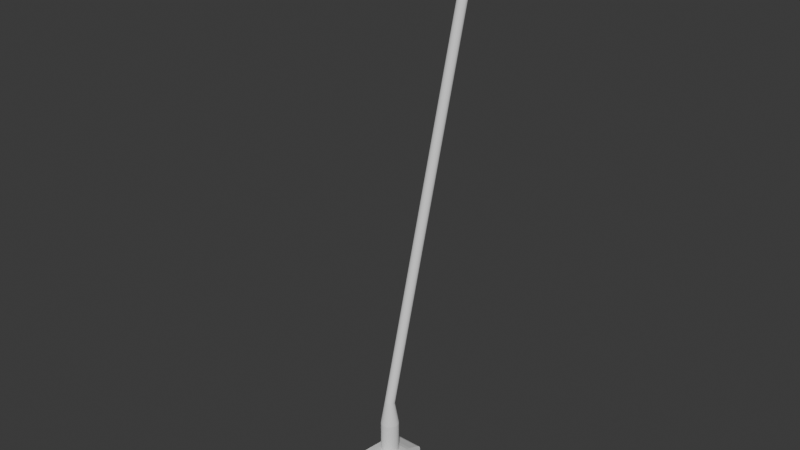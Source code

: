 # Source: Putter.blend  (saved by Blender 4.3.34; exported with 4.5.12 LTS)
import bpy
from mathutils import Matrix  # noqa: F401  (used for matrix-valued properties, if any)

bpy.ops.wm.read_factory_settings(use_empty=True)
scene = bpy.context.scene
scene.name = 'Scene'

# ---- collections
col_collection = bpy.data.collections.new('Collection'); scene.collection.children.link(col_collection)

# ---- world
world_world = bpy.data.worlds.new('World'); scene.world = world_world
world_world.use_nodes = True; world_world.node_tree.nodes.clear()
_N = world_world.node_tree.nodes; _L = world_world.node_tree.links
n0 = _N.new('ShaderNodeOutputWorld'); n0.name = 'World Output'; n0.location = (300, 300)
n1 = _N.new('ShaderNodeBackground'); n1.name = 'Background'; n1.location = (10, 300)
n1.inputs[0].default_value = (0.05088, 0.05088, 0.05088, 1.0)
_L.new(n1.outputs[0], n0.inputs[0])
n0.is_active_output = True
world_world.color = (0.05088, 0.05088, 0.05088)
world_world.sun_shadow_jitter_overblur = 0.0

# ---- meshes
me_cube_001 = bpy.data.meshes.new('Cube.001')
me_cube_001.from_pydata([(-1.0, 2.495, -0.5135), (-1.0, 2.992, 0.6705), (-1.0, 2.681, -0.2721), (-1.0, 2.841, 0.03763), (-1.0, 2.95, 0.3686), (-1.0, 1.327, -1.0), (-1.0, 2.501, -0.5067), (-1.0, 1.628, -0.9624), (-1.0, 1.957, -0.8555), (-1.0, 2.264, -0.6955), (-2.0, 2.992, 0.6705), (-2.0, 2.495, -0.5135), (-2.0, 2.95, 0.3686), (-2.0, 2.841, 0.03763), (-2.0, 2.681, -0.2721), (-2.0, 2.501, -0.5067), (-2.0, 1.327, -1.0), (-2.0, 2.264, -0.6955), (-2.0, 1.957, -0.8555), (-2.0, 1.628, -0.9624), (-1.0, 2.994, 0.7524), (-1.0, 2.821, 1.067), (-1.0, 2.972, 0.8705), (-1.0, 2.909, 0.9858), (-2.0, 2.821, 1.067), (-2.0, 2.994, 0.7524), (-2.0, 2.909, 0.9858), (-2.0, 2.972, 0.8705), (-1.0, 2.388, 1.331), (-1.0, 2.204, 1.421), (-2.0, 2.388, 1.331), (-2.0, 2.204, 1.421), (-1.0, -0.6125, 2.02), (-1.0, -1.21, 1.692), (-1.0, -0.7425, 2.004), (-1.0, -0.8804, 1.957), (-1.0, -1.013, 1.884), (-1.0, -1.126, 1.793), (-2.0, -1.21, 1.692), (-2.0, -0.6125, 2.02), (-2.0, -1.126, 1.793), (-2.0, -1.013, 1.884), (-2.0, -0.8804, 1.957), (-2.0, -0.7425, 2.004), (-1.0, -1.827, 0.2668), (-1.0, -1.774, -0.2256), (-1.0, -1.864, 0.19), (-1.0, -1.883, 0.103), (-1.0, -1.883, 0.01185), (-1.0, -1.864, -0.07725), (-1.0, -1.827, -0.1582), (-2.0, -1.774, -0.2256), (-2.0, -1.827, 0.2668), (-2.0, -1.827, -0.1582), (-2.0, -1.864, -0.07725), (-2.0, -1.883, 0.01185), (-2.0, -1.883, 0.103), (-2.0, -1.864, 0.19), (-1.0, -1.22, -0.7801), (-1.0, -0.689, -1.0), (-1.0, -1.137, -0.8481), (-1.0, -1.031, -0.9094), (-1.0, -0.9138, -0.958), (-1.0, -0.7959, -0.9892), (-2.0, -0.689, -1.0), (-2.0, -1.22, -0.7801), (-2.0, -0.7959, -0.9892), (-2.0, -0.9138, -0.958), (-2.0, -1.031, -0.9094), (-2.0, -1.137, -0.8481)], [], [(0, 6, 15, 11), (28, 21, 24, 30), (44, 33, 38, 52), (20, 1, 10, 25), (0, 11, 14, 2), (2, 14, 13, 3), (3, 13, 12, 4), (4, 12, 10, 1), (5, 16, 19, 7), (7, 19, 18, 8), (8, 18, 17, 9), (9, 17, 15, 6), (24, 21, 23, 26), (26, 23, 22, 27), (27, 22, 20, 25), (28, 30, 31, 29), (14, 15, 17, 18, 19, 16, 64, 66, 67, 68, 69, 65, 51, 53, 54, 55, 56, 57, 52, 38, 40, 41, 42, 43, 39, 31, 30, 24, 26, 27, 25, 10, 12, 13), (2, 3, 4, 1, 20, 22, 23, 21, 28, 29, 32, 34, 35, 36, 37, 33, 44, 46, 47, 48, 49, 50, 45, 58, 60, 61, 62, 63, 59, 5, 7, 8, 9, 6, 0), (38, 33, 37, 40), (40, 37, 36, 41), (41, 36, 35, 42), (42, 35, 34, 43), (43, 34, 32, 39), (5, 59, 64, 16), (51, 45, 50, 53), (53, 50, 49, 54), (54, 49, 48, 55), (55, 48, 47, 56), (56, 47, 46, 57), (57, 46, 44, 52), (31, 39, 32, 29), (64, 59, 63, 66), (66, 63, 62, 67), (67, 62, 61, 68), (68, 61, 60, 69), (69, 60, 58, 65), (58, 45, 51, 65)])
_uv = me_cube_001.uv_layers.new(name='UVMap')
_uv.uv.foreach_set('vector', [0.0, 0.0, 0.0, 0.0, 0.0, 0.0, 0.0, 0.0, 0.0, 0.0, 0.0, 0.0, 0.0, 0.0, 0.0, 0.0, 0.0, 0.0, 0.0, 0.0, 0.0, 0.0, 0.0, 0.0, 0.0, 0.0, 0.0, 0.0, 0.0, 0.0, 0.0, 0.0, 0.0, 0.0, 0.0, 0.0, 0.0, 0.0, 0.0, 0.0, 0.0, 0.0, 0.0, 0.0, 0.0, 0.0, 0.0, 0.0, 0.0, 0.0, 0.0, 0.0, 0.0, 0.0, 0.0, 0.0, 0.0, 0.0, 0.0, 0.0, 0.0, 0.0, 0.0, 0.0, 0.0, 0.0, 0.0, 0.0, 0.0, 0.0, 0.0, 0.0, 0.0, 0.0, 0.0, 0.0, 0.0, 0.0, 0.0, 0.0, 0.0, 0.0, 0.0, 0.0, 0.0, 0.0, 0.0, 0.0, 0.0, 0.0, 0.0, 0.0, 0.0, 0.0, 0.0, 0.0, 0.0, 0.0, 0.0, 0.0, 0.0, 0.0, 0.0, 0.0, 0.0, 0.0, 0.0, 0.0, 0.0, 0.0, 0.0, 0.0, 0.0, 0.0, 0.0, 0.0, 0.0, 0.0, 0.0, 0.0, 0.0, 0.0, 0.0, 0.0, 0.0, 0.0, 0.0, 0.0, 0.0, 0.0, 0.0, 0.0, 0.0, 0.0, 0.0, 0.0, 0.0, 0.0, 0.0, 0.0, 0.0, 0.0, 0.0, 0.0, 0.0, 0.0, 0.0, 0.0, 0.0, 0.0, 0.0, 0.0, 0.0, 0.0, 0.0, 0.0, 0.0, 0.0, 0.0, 0.0, 0.0, 0.0, 0.0, 0.0, 0.0, 0.0, 0.0, 0.0, 0.0, 0.0, 0.0, 0.0, 0.0, 0.0, 0.0, 0.0, 0.0, 0.0, 0.0, 0.0, 0.0, 0.0, 0.0, 0.0, 0.0, 0.0, 0.0, 0.0, 0.0, 0.0, 0.0, 0.0, 0.0, 0.0, 0.0, 0.0, 0.0, 0.0, 0.0, 0.0, 0.0, 0.0, 0.0, 0.0, 0.0, 0.0, 0.0, 0.0, 0.0, 0.0, 0.0, 0.0, 0.0, 0.0, 0.0, 0.0, 0.0, 0.0, 0.0, 0.0, 0.0, 0.0, 0.0, 0.0, 0.0, 0.0, 0.0, 0.0, 0.0, 0.0, 0.0, 0.0, 0.0, 0.0, 0.0, 0.0, 0.0, 0.0, 0.0, 0.0, 0.0, 0.0, 0.0, 0.0, 0.0, 0.0, 0.0, 0.0, 0.0, 0.0, 0.0, 0.0, 0.0, 0.0, 0.0, 0.0, 0.0, 0.0, 0.0, 0.0, 0.0, 0.0, 0.0, 0.0, 0.0, 0.0, 0.0, 0.0, 0.0, 0.0, 0.0, 0.0, 0.0, 0.0, 0.0, 0.0, 0.0, 0.0, 0.0, 0.0, 0.0, 0.0, 0.0, 0.0, 0.0, 0.0, 0.0, 0.0, 0.0, 0.0, 0.0, 0.0, 0.0, 0.0, 0.0, 0.0, 0.0, 0.0, 0.0, 0.0, 0.0, 0.0, 0.0, 0.0, 0.0, 0.0, 0.0, 0.0, 0.0, 0.0, 0.0, 0.0, 0.0, 0.0, 0.0, 0.0, 0.0, 0.0, 0.0, 0.0, 0.0, 0.0, 0.0, 0.0, 0.0, 0.0, 0.0, 0.0, 0.0, 0.0, 0.0, 0.0, 0.0, 0.0, 0.0, 0.0, 0.0, 0.0, 0.0, 0.0, 0.0, 0.0, 0.0, 0.0, 0.0, 0.0, 0.0, 0.0, 0.0, 0.0, 0.0, 0.0, 0.0, 0.0, 0.0, 0.0, 0.0, 0.0, 0.0, 0.0, 0.0, 0.0, 0.0, 0.0, 0.0, 0.0, 0.0, 0.0, 0.0, 0.0, 0.0, 0.0, 0.0, 0.0, 0.0, 0.0, 0.0, 0.0, 0.0, 0.0, 0.0, 0.0, 0.0, 0.0, 0.0, 0.0, 0.0, 0.0, 0.0, 0.0, 0.0, 0.0, 0.0, 0.0, 0.0, 0.0, 0.0, 0.0, 0.0, 0.0, 0.0, 0.0, 0.0, 0.0, 0.0, 0.0, 0.0, 0.0, 0.0, 0.0, 0.0, 0.0, 0.0, 0.0, 0.0, 0.0, 0.0, 0.0])
me_cube_001.update()
me_cylinder = bpy.data.meshes.new('Cylinder')
me_cylinder.from_pydata([(0.0, 1.0, -1.0), (0.0, 1.0, 1.0), (0.1951, 0.9808, -1.0), (0.1951, 0.9808, 1.0), (0.3827, 0.9239, -1.0), (0.3827, 0.9239, 1.0), (0.5556, 0.8315, -1.0), (0.5556, 0.8315, 1.0), (0.7071, 0.7071, -1.0), (0.7071, 0.7071, 1.0), (0.8315, 0.5556, -1.0), (0.8315, 0.5556, 1.0), (0.9239, 0.3827, -1.0), (0.9239, 0.3827, 1.0), (0.9808, 0.1951, -1.0), (0.9808, 0.1951, 1.0), (1.0, 0.0, -1.0), (1.0, 0.0, 1.0), (0.9808, -0.1951, -1.0), (0.9808, -0.1951, 1.0), (0.9239, -0.3827, -1.0), (0.9239, -0.3827, 1.0), (0.8315, -0.5556, -1.0), (0.8315, -0.5556, 1.0), (0.7071, -0.7071, -1.0), (0.7071, -0.7071, 1.0), (0.5556, -0.8315, -1.0), (0.5556, -0.8315, 1.0), (0.3827, -0.9239, -1.0), (0.3827, -0.9239, 1.0), (0.1951, -0.9808, -1.0), (0.1951, -0.9808, 1.0), (0.0, -1.0, -1.0), (0.0, -1.0, 1.0), (-0.1951, -0.9808, -1.0), (-0.1951, -0.9808, 1.0), (-0.3827, -0.9239, -1.0), (-0.3827, -0.9239, 1.0), (-0.5556, -0.8315, -1.0), (-0.5556, -0.8315, 1.0), (-0.7071, -0.7071, -1.0), (-0.7071, -0.7071, 1.0), (-0.8315, -0.5556, -1.0), (-0.8315, -0.5556, 1.0), (-0.9239, -0.3827, -1.0), (-0.9239, -0.3827, 1.0), (-0.9808, -0.1951, -1.0), (-0.9808, -0.1951, 1.0), (-1.0, 0.0, -1.0), (-1.0, 0.0, 1.0), (-0.9808, 0.1951, -1.0), (-0.9808, 0.1951, 1.0), (-0.9239, 0.3827, -1.0), (-0.9239, 0.3827, 1.0), (-0.8315, 0.5556, -1.0), (-0.8315, 0.5556, 1.0), (-0.7071, 0.7071, -1.0), (-0.7071, 0.7071, 1.0), (-0.5556, 0.8315, -1.0), (-0.5556, 0.8315, 1.0), (-0.3827, 0.9239, -1.0), (-0.3827, 0.9239, 1.0), (-0.1951, 0.9808, -1.0), (-0.1951, 0.9808, 1.0), (0.1101, 0.5348, 2.272), (0.1951, 0.9808, 0.9997), (-2.064e-11, 1.0, 0.9997), (-1.922e-07, 0.5452, 2.27), (0.216, 0.5037, 2.276), (0.3827, 0.9239, 0.9997), (0.3136, 0.4533, 2.283), (0.5556, 0.8315, 0.9997), (0.3991, 0.3855, 2.292), (0.7071, 0.7071, 0.9997), (0.4693, 0.3029, 2.303), (0.8315, 0.5556, 0.9997), (0.5215, 0.2087, 2.315), (0.9239, 0.3827, 0.9997), (0.5536, 0.1064, 2.329), (0.9808, 0.1951, 0.9997), (0.5645, 6.171e-08, 2.343), (1.0, 0.0, 0.9997), (0.5536, -0.1064, 2.358), (0.9808, -0.1951, 0.9997), (0.5215, -0.2087, 2.371), (0.9239, -0.3827, 0.9997), (0.4693, -0.3029, 2.384), (0.8315, -0.5556, 0.9997), (0.3991, -0.3855, 2.395), (0.7071, -0.7071, 0.9997), (0.3136, -0.4533, 2.404), (0.5556, -0.8315, 0.9997), (0.216, -0.5037, 2.411), (0.3827, -0.9239, 0.9997), (0.1101, -0.5348, 2.415), (0.1951, -0.9808, 0.9997), (-1.441e-07, -0.5452, 2.416), (-2.064e-11, -1.0, 0.9997), (-0.1101, -0.5348, 2.415), (-0.1951, -0.9808, 0.9997), (-0.216, -0.5037, 2.411), (-0.3827, -0.9239, 0.9997), (-0.3136, -0.4533, 2.404), (-0.5556, -0.8315, 0.9997), (-0.3991, -0.3855, 2.395), (-0.7071, -0.7071, 0.9997), (-0.4693, -0.3029, 2.384), (-0.8315, -0.5556, 0.9997), (-0.5215, -0.2087, 2.371), (-0.9239, -0.3827, 0.9997), (-0.5536, -0.1064, 2.358), (-0.9808, -0.1951, 0.9997), (-0.5645, 6.171e-08, 2.343), (-1.0, 0.0, 0.9997), (-0.5536, 0.1064, 2.329), (-0.9808, 0.1951, 0.9997), (-0.5215, 0.2087, 2.315), (-0.9239, 0.3827, 0.9997), (-0.4693, 0.3029, 2.303), (-0.8315, 0.5556, 0.9997), (-0.3991, 0.3855, 2.292), (-0.7071, 0.7071, 0.9997), (-0.3136, 0.4533, 2.283), (-0.5556, 0.8315, 0.9997), (-0.216, 0.5037, 2.276), (-0.3827, 0.9239, 0.9997), (-0.1101, 0.5348, 2.272), (-0.1951, 0.9808, 0.9997), (-6.831e-06, 12.01, 23.67), (0.1101, 12.0, 23.67), (0.216, 11.97, 23.68), (0.3136, 11.92, 23.68), (0.3991, 11.85, 23.69), (0.4693, 11.77, 23.7), (0.5215, 11.68, 23.72), (0.5536, 11.57, 23.73), (0.5645, 11.47, 23.74), (0.5536, 11.36, 23.76), (0.5215, 11.26, 23.77), (0.4693, 11.17, 23.78), (0.3991, 11.08, 23.8), (0.3136, 11.01, 23.8), (0.216, 10.96, 23.81), (0.1101, 10.93, 23.81), (-6.783e-06, 10.92, 23.82), (-0.1101, 10.93, 23.81), (-0.216, 10.96, 23.81), (-0.3136, 11.01, 23.8), (-0.3991, 11.08, 23.8), (-0.4693, 11.17, 23.78), (-0.5215, 11.26, 23.77), (-0.5536, 11.36, 23.76), (-0.5645, 11.47, 23.74), (-0.5536, 11.57, 23.73), (-0.5215, 11.68, 23.72), (-0.4693, 11.77, 23.7), (-0.3991, 11.85, 23.69), (-0.3136, 11.92, 23.68), (-0.216, 11.97, 23.68), (-0.1101, 12.0, 23.67), (-6.831e-06, 12.01, 23.67), (0.1101, 12.0, 23.67), (0.216, 11.97, 23.68), (0.3136, 11.92, 23.68), (0.3991, 11.85, 23.69), (0.4693, 11.77, 23.7), (0.5215, 11.68, 23.72), (0.5536, 11.57, 23.73), (0.5645, 11.47, 23.74), (0.5536, 11.36, 23.76), (0.5215, 11.26, 23.77), (0.4693, 11.17, 23.78), (0.3991, 11.08, 23.8), (0.3136, 11.01, 23.8), (0.216, 10.96, 23.81), (0.1101, 10.93, 23.81), (-6.783e-06, 10.92, 23.82), (-0.1101, 10.93, 23.81), (-0.216, 10.96, 23.81), (-0.3136, 11.01, 23.8), (-0.3991, 11.08, 23.8), (-0.4693, 11.17, 23.78), (-0.5215, 11.26, 23.77), (-0.5536, 11.36, 23.76), (-0.5645, 11.47, 23.74), (-0.5536, 11.57, 23.73), (-0.5215, 11.68, 23.72), (-0.4693, 11.77, 23.7), (-0.3991, 11.85, 23.69), (-0.3136, 11.92, 23.68), (-0.216, 11.97, 23.68), (-0.1101, 12.0, 23.67), (-6.786e-06, 12.3, 23.63), (0.1689, 12.29, 23.63), (0.3312, 12.24, 23.64), (0.4809, 12.16, 23.65), (0.612, 12.06, 23.66), (0.7197, 11.93, 23.68), (0.7996, 11.79, 23.7), (0.8489, 11.63, 23.72), (0.8655, 11.47, 23.74), (0.8489, 11.31, 23.77), (0.7996, 11.15, 23.79), (0.7197, 11.0, 23.81), (0.612, 10.88, 23.82), (0.4809, 10.77, 23.84), (0.3312, 10.7, 23.85), (0.1689, 10.65, 23.85), (-6.713e-06, 10.63, 23.86), (-0.1689, 10.65, 23.85), (-0.3312, 10.7, 23.85), (-0.4809, 10.77, 23.84), (-0.612, 10.88, 23.82), (-0.7197, 11.0, 23.81), (-0.7997, 11.15, 23.79), (-0.8489, 11.31, 23.77), (-0.8655, 11.47, 23.74), (-0.8489, 11.63, 23.72), (-0.7997, 11.79, 23.7), (-0.7197, 11.93, 23.68), (-0.612, 12.06, 23.66), (-0.4809, 12.16, 23.65), (-0.3312, 12.24, 23.64), (-0.1689, 12.29, 23.63), (-6.786e-06, 12.3, 23.63), (0.1689, 12.29, 23.63), (0.3312, 12.24, 23.64), (0.4809, 12.16, 23.65), (0.612, 12.06, 23.66), (0.7197, 11.93, 23.68), (0.7996, 11.79, 23.7), (0.8489, 11.63, 23.72), (0.8655, 11.47, 23.74), (0.8489, 11.31, 23.77), (0.7996, 11.15, 23.79), (0.7197, 11.0, 23.81), (0.612, 10.88, 23.82), (0.4809, 10.77, 23.84), (0.3312, 10.7, 23.85), (0.1689, 10.65, 23.85), (-6.713e-06, 10.63, 23.86), (-0.1689, 10.65, 23.85), (-0.3312, 10.7, 23.85), (-0.4809, 10.77, 23.84), (-0.612, 10.88, 23.82), (-0.7197, 11.0, 23.81), (-0.7997, 11.15, 23.79), (-0.8489, 11.31, 23.77), (-0.8655, 11.47, 23.74), (-0.8489, 11.63, 23.72), (-0.7997, 11.79, 23.7), (-0.7197, 11.93, 23.68), (-0.612, 12.06, 23.66), (-0.4809, 12.16, 23.65), (-0.3312, 12.24, 23.64), (-0.1689, 12.29, 23.63), (-8.2e-06, 14.61, 28.54), (0.204, 14.6, 28.54), (0.4003, 14.54, 28.55), (0.5812, 14.45, 28.57), (0.74, 14.33, 28.59), (0.8704, 14.18, 28.62), (0.9675, 14.01, 28.66), (1.027, 13.82, 28.69), (1.048, 13.63, 28.73), (1.028, 13.44, 28.77), (0.9691, 13.25, 28.81), (0.8725, 13.08, 28.84), (0.7422, 12.93, 28.87), (0.5833, 12.81, 28.9), (0.4019, 12.72, 28.92), (0.2049, 12.66, 28.93), (-8.146e-06, 12.64, 28.93), (-0.2049, 12.66, 28.93), (-0.4019, 12.72, 28.92), (-0.5834, 12.81, 28.9), (-0.7423, 12.93, 28.87), (-0.8725, 13.08, 28.84), (-0.9691, 13.25, 28.81), (-1.028, 13.44, 28.77), (-1.048, 13.63, 28.73), (-1.027, 13.82, 28.69), (-0.9675, 14.01, 28.66), (-0.8704, 14.18, 28.62), (-0.74, 14.33, 28.59), (-0.5812, 14.45, 28.57), (-0.4003, 14.54, 28.55), (-0.204, 14.6, 28.54)], [], [(0, 1, 3, 2), (2, 3, 5, 4), (4, 5, 7, 6), (6, 7, 9, 8), (8, 9, 11, 10), (10, 11, 13, 12), (12, 13, 15, 14), (14, 15, 17, 16), (16, 17, 19, 18), (18, 19, 21, 20), (20, 21, 23, 22), (22, 23, 25, 24), (24, 25, 27, 26), (26, 27, 29, 28), (28, 29, 31, 30), (30, 31, 33, 32), (32, 33, 35, 34), (34, 35, 37, 36), (36, 37, 39, 38), (38, 39, 41, 40), (40, 41, 43, 42), (42, 43, 45, 44), (44, 45, 47, 46), (46, 47, 49, 48), (48, 49, 51, 50), (50, 51, 53, 52), (52, 53, 55, 54), (54, 55, 57, 56), (56, 57, 59, 58), (58, 59, 61, 60), (61, 59, 123, 125), (60, 61, 63, 62), (62, 63, 1, 0), (0, 2, 4, 6, 8, 10, 12, 14, 16, 18, 20, 22, 24, 26, 28, 30, 32, 34, 36, 38, 40, 42, 44, 46, 48, 50, 52, 54, 56, 58, 60, 62), (5, 3, 65, 69), (17, 15, 79, 81), (35, 33, 97, 99), (53, 51, 115, 117), (9, 7, 71, 73), (27, 25, 89, 91), (45, 43, 107, 109), (63, 61, 125, 127), (19, 17, 81, 83), (37, 35, 99, 101), (55, 53, 117, 119), (11, 9, 73, 75), (29, 27, 91, 93), (47, 45, 109, 111), (21, 19, 83, 85), (39, 37, 101, 103), (57, 55, 119, 121), (13, 11, 75, 77), (31, 29, 93, 95), (49, 47, 111, 113), (70, 68, 130, 131), (7, 5, 69, 71), (23, 21, 85, 87), (41, 39, 103, 105), (59, 57, 121, 123), (15, 13, 77, 79), (33, 31, 95, 97), (51, 49, 113, 115), (1, 63, 127, 66), (25, 23, 87, 89), (43, 41, 105, 107), (65, 66, 67, 64), (69, 65, 64, 68), (71, 69, 68, 70), (73, 71, 70, 72), (75, 73, 72, 74), (77, 75, 74, 76), (79, 77, 76, 78), (81, 79, 78, 80), (83, 81, 80, 82), (85, 83, 82, 84), (87, 85, 84, 86), (89, 87, 86, 88), (91, 89, 88, 90), (93, 91, 90, 92), (95, 93, 92, 94), (97, 95, 94, 96), (99, 97, 96, 98), (101, 99, 98, 100), (103, 101, 100, 102), (105, 103, 102, 104), (107, 105, 104, 106), (109, 107, 106, 108), (111, 109, 108, 110), (113, 111, 110, 112), (115, 113, 112, 114), (117, 115, 114, 116), (119, 117, 116, 118), (121, 119, 118, 120), (123, 121, 120, 122), (125, 123, 122, 124), (127, 125, 124, 126), (66, 127, 126, 67), (3, 1, 66, 65), (129, 128, 160, 161), (88, 86, 139, 140), (106, 104, 148, 149), (124, 122, 157, 158), (80, 78, 135, 136), (98, 96, 144, 145), (116, 114, 153, 154), (72, 70, 131, 132), (90, 88, 140, 141), (108, 106, 149, 150), (126, 124, 158, 159), (82, 80, 136, 137), (100, 98, 145, 146), (118, 116, 154, 155), (67, 126, 159, 128), (74, 72, 132, 133), (92, 90, 141, 142), (110, 108, 150, 151), (64, 67, 128, 129), (84, 82, 137, 138), (102, 100, 146, 147), (120, 118, 155, 156), (76, 74, 133, 134), (94, 92, 142, 143), (112, 110, 151, 152), (68, 64, 129, 130), (86, 84, 138, 139), (104, 102, 147, 148), (122, 120, 156, 157), (78, 76, 134, 135), (96, 94, 143, 144), (114, 112, 152, 153), (164, 163, 195, 196), (156, 155, 187, 188), (143, 142, 174, 175), (130, 129, 161, 162), (157, 156, 188, 189), (144, 143, 175, 176), (131, 130, 162, 163), (158, 157, 189, 190), (145, 144, 176, 177), (132, 131, 163, 164), (159, 158, 190, 191), (146, 145, 177, 178), (133, 132, 164, 165), (128, 159, 191, 160), (147, 146, 178, 179), (134, 133, 165, 166), (148, 147, 179, 180), (135, 134, 166, 167), (149, 148, 180, 181), (136, 135, 167, 168), (150, 149, 181, 182), (137, 136, 168, 169), (151, 150, 182, 183), (138, 137, 169, 170), (152, 151, 183, 184), (139, 138, 170, 171), (153, 152, 184, 185), (140, 139, 171, 172), (154, 153, 185, 186), (141, 140, 172, 173), (155, 154, 186, 187), (142, 141, 173, 174), (191, 190, 222, 223), (178, 177, 209, 210), (165, 164, 196, 197), (160, 191, 223, 192), (179, 178, 210, 211), (166, 165, 197, 198), (180, 179, 211, 212), (167, 166, 198, 199), (181, 180, 212, 213), (168, 167, 199, 200), (182, 181, 213, 214), (169, 168, 200, 201), (183, 182, 214, 215), (170, 169, 201, 202), (184, 183, 215, 216), (171, 170, 202, 203), (185, 184, 216, 217), (172, 171, 203, 204), (186, 185, 217, 218), (173, 172, 204, 205), (187, 186, 218, 219), (174, 173, 205, 206), (161, 160, 192, 193), (188, 187, 219, 220), (175, 174, 206, 207), (162, 161, 193, 194), (189, 188, 220, 221), (176, 175, 207, 208), (163, 162, 194, 195), (190, 189, 221, 222), (177, 176, 208, 209), (247, 246, 278, 279), (234, 233, 265, 266), (248, 247, 279, 280), (235, 234, 266, 267), (249, 248, 280, 281), (236, 235, 267, 268), (250, 249, 281, 282), (237, 236, 268, 269), (251, 250, 282, 283), (238, 237, 269, 270), (225, 224, 256, 257), (252, 251, 283, 284), (239, 238, 270, 271), (226, 225, 257, 258), (253, 252, 284, 285), (240, 239, 271, 272), (227, 226, 258, 259), (254, 253, 285, 286), (241, 240, 272, 273), (228, 227, 259, 260), (255, 254, 286, 287), (242, 241, 273, 274), (229, 228, 260, 261), (224, 255, 287, 256), (243, 242, 274, 275), (230, 229, 261, 262), (244, 243, 275, 276), (231, 230, 262, 263), (245, 244, 276, 277), (232, 231, 263, 264), (246, 245, 277, 278), (233, 232, 264, 265), (256, 287, 286, 285, 284, 283, 282, 281, 280, 279, 278, 277, 276, 275, 274, 273, 272, 271, 270, 269, 268, 267, 266, 265, 264, 263, 262, 261, 260, 259, 258, 257)])
_uv = me_cylinder.uv_layers.new(name='UVMap')
_uv.uv.foreach_set('vector', [1.0, 0.5, 1.0, 1.0, 0.9688, 1.0, 0.9688, 0.5, 0.9688, 0.5, 0.9688, 1.0, 0.9375, 1.0, 0.9375, 0.5, 0.9375, 0.5, 0.9375, 1.0, 0.9062, 1.0, 0.9062, 0.5, 0.9062, 0.5, 0.9062, 1.0, 0.875, 1.0, 0.875, 0.5, 0.875, 0.5, 0.875, 1.0, 0.8438, 1.0, 0.8438, 0.5, 0.8438, 0.5, 0.8438, 1.0, 0.8125, 1.0, 0.8125, 0.5, 0.8125, 0.5, 0.8125, 1.0, 0.7812, 1.0, 0.7812, 0.5, 0.7812, 0.5, 0.7812, 1.0, 0.75, 1.0, 0.75, 0.5, 0.75, 0.5, 0.75, 1.0, 0.7188, 1.0, 0.7188, 0.5, 0.7188, 0.5, 0.7188, 1.0, 0.6875, 1.0, 0.6875, 0.5, 0.6875, 0.5, 0.6875, 1.0, 0.6562, 1.0, 0.6562, 0.5, 0.6562, 0.5, 0.6562, 1.0, 0.625, 1.0, 0.625, 0.5, 0.625, 0.5, 0.625, 1.0, 0.5938, 1.0, 0.5938, 0.5, 0.5938, 0.5, 0.5938, 1.0, 0.5625, 1.0, 0.5625, 0.5, 0.5625, 0.5, 0.5625, 1.0, 0.5312, 1.0, 0.5312, 0.5, 0.5312, 0.5, 0.5312, 1.0, 0.5, 1.0, 0.5, 0.5, 0.5, 0.5, 0.5, 1.0, 0.4688, 1.0, 0.4688, 0.5, 0.4688, 0.5, 0.4688, 1.0, 0.4375, 1.0, 0.4375, 0.5, 0.4375, 0.5, 0.4375, 1.0, 0.4062, 1.0, 0.4062, 0.5, 0.4062, 0.5, 0.4062, 1.0, 0.375, 1.0, 0.375, 0.5, 0.375, 0.5, 0.375, 1.0, 0.3438, 1.0, 0.3438, 0.5, 0.3438, 0.5, 0.3438, 1.0, 0.3125, 1.0, 0.3125, 0.5, 0.3125, 0.5, 0.3125, 1.0, 0.2812, 1.0, 0.2812, 0.5, 0.2812, 0.5, 0.2812, 1.0, 0.25, 1.0, 0.25, 0.5, 0.25, 0.5, 0.25, 1.0, 0.2188, 1.0, 0.2188, 0.5, 0.2188, 0.5, 0.2188, 1.0, 0.1875, 1.0, 0.1875, 0.5, 0.1875, 0.5, 0.1875, 1.0, 0.1562, 1.0, 0.1562, 0.5, 0.1562, 0.5, 0.1562, 1.0, 0.125, 1.0, 0.125, 0.5, 0.125, 0.5, 0.125, 1.0, 0.09375, 1.0, 0.09375, 0.5, 0.09375, 0.5, 0.09375, 1.0, 0.0625, 1.0, 0.0625, 0.5, 0.0625, 1.0, 0.09375, 1.0, 0.09375, 1.0, 0.0625, 1.0, 0.0625, 0.5, 0.0625, 1.0, 0.03125, 1.0, 0.03125, 0.5, 0.03125, 0.5, 0.03125, 1.0, 0.0, 1.0, 0.0, 0.5, 0.75, 0.49, 0.7968, 0.4854, 0.8418, 0.4717, 0.8833, 0.4496, 0.9197, 0.4197, 0.9496, 0.3833, 0.9717, 0.3418, 0.9854, 0.2968, 0.99, 0.25, 0.9854, 0.2032, 0.9717, 0.1582, 0.9496, 0.1167, 0.9197, 0.08029, 0.8833, 0.05045, 0.8418, 0.02827, 0.7968, 0.01461, 0.75, 0.01, 0.7032, 0.01461, 0.6582, 0.02827, 0.6167, 0.05045, 0.5803, 0.08029, 0.5504, 0.1167, 0.5283, 0.1582, 0.5146, 0.2032, 0.51, 0.25, 0.5146, 0.2968, 0.5283, 0.3418, 0.5504, 0.3833, 0.5803, 0.4197, 0.6167, 0.4496, 0.6582, 0.4717, 0.7032, 0.4854, 0.9375, 1.0, 0.9688, 1.0, 0.9687, 1.0, 0.9375, 1.0, 0.75, 1.0, 0.7812, 1.0, 0.7812, 1.0, 0.75, 1.0, 0.4688, 1.0, 0.5, 1.0, 0.5, 1.0, 0.4687, 1.0, 0.1875, 1.0, 0.2188, 1.0, 0.2188, 1.0, 0.1875, 1.0, 0.875, 1.0, 0.9062, 1.0, 0.9062, 1.0, 0.875, 1.0, 0.5938, 1.0, 0.625, 1.0, 0.625, 1.0, 0.5937, 1.0, 0.3125, 1.0, 0.3438, 1.0, 0.3437, 1.0, 0.3125, 1.0, 0.03125, 1.0, 0.0625, 1.0, 0.0625, 1.0, 0.03125, 1.0, 0.7188, 1.0, 0.75, 1.0, 0.75, 1.0, 0.7188, 1.0, 0.4375, 1.0, 0.4688, 1.0, 0.4687, 1.0, 0.4375, 1.0, 0.1562, 1.0, 0.1875, 1.0, 0.1875, 1.0, 0.1562, 1.0, 0.8438, 1.0, 0.875, 1.0, 0.875, 1.0, 0.8438, 1.0, 0.5625, 1.0, 0.5938, 1.0, 0.5937, 1.0, 0.5625, 1.0, 0.2812, 1.0, 0.3125, 1.0, 0.3125, 1.0, 0.2812, 1.0, 0.6875, 1.0, 0.7188, 1.0, 0.7188, 1.0, 0.6875, 1.0, 0.4062, 1.0, 0.4375, 1.0, 0.4375, 1.0, 0.4063, 1.0, 0.125, 1.0, 0.1562, 1.0, 0.1562, 1.0, 0.125, 1.0, 0.8125, 1.0, 0.8438, 1.0, 0.8438, 1.0, 0.8125, 1.0, 0.5312, 1.0, 0.5625, 1.0, 0.5625, 1.0, 0.5312, 1.0, 0.25, 1.0, 0.2812, 1.0, 0.2812, 1.0, 0.25, 1.0, 0.2033, 0.1801, 0.2178, 0.1724, 0.2178, 0.1724, 0.2033, 0.1801, 0.9062, 1.0, 0.9375, 1.0, 0.9375, 1.0, 0.9062, 1.0, 0.6562, 1.0, 0.6875, 1.0, 0.6875, 1.0, 0.6562, 1.0, 0.375, 1.0, 0.4062, 1.0, 0.4062, 1.0, 0.375, 1.0, 0.09375, 1.0, 0.125, 1.0, 0.125, 1.0, 0.09375, 1.0, 0.7812, 1.0, 0.8125, 1.0, 0.8125, 1.0, 0.7812, 1.0, 0.5, 1.0, 0.5312, 1.0, 0.5312, 1.0, 0.5, 1.0, 0.2188, 1.0, 0.25, 1.0, 0.25, 1.0, 0.2187, 1.0, 0.0, 1.0, 0.03125, 1.0, 0.03125, 1.0, -3.183e-12, 1.0, 0.625, 1.0, 0.6562, 1.0, 0.6562, 1.0, 0.625, 1.0, 0.3438, 1.0, 0.375, 1.0, 0.375, 1.0, 0.3437, 1.0, 0.2968, 0.4854, 0.25, 0.49, 0.25, 0.166, 0.2336, 0.1676, 0.3418, 0.4717, 0.2968, 0.4854, 0.2336, 0.1676, 0.2178, 0.1724, 0.3833, 0.4496, 0.3418, 0.4717, 0.2178, 0.1724, 0.2033, 0.1801, 0.4197, 0.4197, 0.3833, 0.4496, 0.2033, 0.1801, 0.1906, 0.1906, 0.4496, 0.3833, 0.4197, 0.4197, 0.1906, 0.1906, 0.1801, 0.2033, 0.4717, 0.3418, 0.4496, 0.3833, 0.1801, 0.2033, 0.1724, 0.2178, 0.4854, 0.2968, 0.4717, 0.3418, 0.1724, 0.2178, 0.1676, 0.2336, 0.49, 0.25, 0.4854, 0.2968, 0.1676, 0.2336, 0.166, 0.25, 0.4854, 0.2032, 0.49, 0.25, 0.166, 0.25, 0.1676, 0.2664, 0.4717, 0.1582, 0.4854, 0.2032, 0.1676, 0.2664, 0.1724, 0.2822, 0.4496, 0.1167, 0.4717, 0.1582, 0.1724, 0.2822, 0.1801, 0.2967, 0.4197, 0.08029, 0.4496, 0.1167, 0.1801, 0.2967, 0.1906, 0.3094, 0.3833, 0.05045, 0.4197, 0.08029, 0.1906, 0.3094, 0.2033, 0.3199, 0.3418, 0.02827, 0.3833, 0.05045, 0.2033, 0.3199, 0.2178, 0.3276, 0.2968, 0.01461, 0.3418, 0.02827, 0.2178, 0.3276, 0.2336, 0.3324, 0.25, 0.01, 0.2968, 0.01461, 0.2336, 0.3324, 0.25, 0.334, 0.2032, 0.01461, 0.25, 0.01, 0.25, 0.334, 0.2664, 0.3324, 0.1582, 0.02827, 0.2032, 0.01461, 0.2664, 0.3324, 0.2822, 0.3276, 0.1167, 0.05045, 0.1582, 0.02827, 0.2822, 0.3276, 0.2967, 0.3199, 0.08029, 0.08029, 0.1167, 0.05045, 0.2967, 0.3199, 0.3094, 0.3094, 0.05045, 0.1167, 0.08029, 0.08029, 0.3094, 0.3094, 0.3199, 0.2967, 0.02827, 0.1582, 0.05045, 0.1167, 0.3199, 0.2967, 0.3276, 0.2822, 0.01461, 0.2032, 0.02827, 0.1582, 0.3276, 0.2822, 0.3324, 0.2664, 0.01, 0.25, 0.01461, 0.2032, 0.3324, 0.2664, 0.334, 0.25, 0.01461, 0.2968, 0.01, 0.25, 0.334, 0.25, 0.3324, 0.2336, 0.02827, 0.3418, 0.01461, 0.2968, 0.3324, 0.2336, 0.3276, 0.2178, 0.05045, 0.3833, 0.02827, 0.3418, 0.3276, 0.2178, 0.3199, 0.2033, 0.08029, 0.4197, 0.05045, 0.3833, 0.3199, 0.2033, 0.3094, 0.1906, 0.1167, 0.4496, 0.08029, 0.4197, 0.3094, 0.1906, 0.2967, 0.1801, 0.1582, 0.4717, 0.1167, 0.4496, 0.2967, 0.1801, 0.2822, 0.1724, 0.2032, 0.4854, 0.1582, 0.4717, 0.2822, 0.1724, 0.2664, 0.1676, 0.25, 0.49, 0.2032, 0.4854, 0.2664, 0.1676, 0.25, 0.166, 0.9688, 1.0, 1.0, 1.0, 1.0, 1.0, 0.9687, 1.0, 0.2336, 0.1676, 0.25, 0.166, 0.25, 0.166, 0.2336, 0.1676, 0.1906, 0.3094, 0.1801, 0.2967, 0.1801, 0.2967, 0.1906, 0.3094, 0.3199, 0.2967, 0.3094, 0.3094, 0.3094, 0.3094, 0.3199, 0.2967, 0.2822, 0.1724, 0.2967, 0.1801, 0.2967, 0.1801, 0.2822, 0.1724, 0.166, 0.25, 0.1676, 0.2336, 0.1676, 0.2336, 0.166, 0.25, 0.2664, 0.3324, 0.25, 0.334, 0.25, 0.334, 0.2664, 0.3324, 0.3276, 0.2178, 0.3324, 0.2336, 0.3324, 0.2336, 0.3276, 0.2178, 0.1906, 0.1906, 0.2033, 0.1801, 0.2033, 0.1801, 0.1906, 0.1906, 0.2033, 0.3199, 0.1906, 0.3094, 0.1906, 0.3094, 0.2033, 0.3199, 0.3276, 0.2822, 0.3199, 0.2967, 0.3199, 0.2967, 0.3276, 0.2822, 0.2664, 0.1676, 0.2822, 0.1724, 0.2822, 0.1724, 0.2664, 0.1676, 0.1676, 0.2664, 0.166, 0.25, 0.166, 0.25, 0.1676, 0.2664, 0.2822, 0.3276, 0.2664, 0.3324, 0.2664, 0.3324, 0.2822, 0.3276, 0.3199, 0.2033, 0.3276, 0.2178, 0.3276, 0.2178, 0.3199, 0.2033, 0.25, 0.166, 0.2664, 0.1676, 0.2664, 0.1676, 0.25, 0.166, 0.1801, 0.2033, 0.1906, 0.1906, 0.1906, 0.1906, 0.1801, 0.2033, 0.2178, 0.3276, 0.2033, 0.3199, 0.2033, 0.3199, 0.2178, 0.3276, 0.3324, 0.2664, 0.3276, 0.2822, 0.3276, 0.2822, 0.3324, 0.2664, 0.2336, 0.1676, 0.25, 0.166, 0.25, 0.166, 0.2336, 0.1676, 0.1724, 0.2822, 0.1676, 0.2664, 0.1676, 0.2664, 0.1724, 0.2822, 0.2967, 0.3199, 0.2822, 0.3276, 0.2822, 0.3276, 0.2967, 0.3199, 0.3094, 0.1906, 0.3199, 0.2033, 0.3199, 0.2033, 0.3094, 0.1906, 0.1724, 0.2178, 0.1801, 0.2033, 0.1801, 0.2033, 0.1724, 0.2178, 0.2336, 0.3324, 0.2178, 0.3276, 0.2178, 0.3276, 0.2336, 0.3324, 0.334, 0.25, 0.3324, 0.2664, 0.3324, 0.2664, 0.334, 0.25, 0.2178, 0.1724, 0.2336, 0.1676, 0.2336, 0.1676, 0.2178, 0.1724, 0.1801, 0.2967, 0.1724, 0.2822, 0.1724, 0.2822, 0.1801, 0.2967, 0.3094, 0.3094, 0.2967, 0.3199, 0.2967, 0.3199, 0.3094, 0.3094, 0.2967, 0.1801, 0.3094, 0.1906, 0.3094, 0.1906, 0.2967, 0.1801, 0.1676, 0.2336, 0.1724, 0.2178, 0.1724, 0.2178, 0.1676, 0.2336, 0.25, 0.334, 0.2336, 0.3324, 0.2336, 0.3324, 0.25, 0.334, 0.3324, 0.2336, 0.334, 0.25, 0.334, 0.25, 0.3324, 0.2336, 0.1906, 0.1906, 0.2033, 0.1801, 0.2033, 0.1801, 0.1906, 0.1906, 0.3094, 0.1906, 0.3199, 0.2033, 0.3199, 0.2033, 0.3094, 0.1906, 0.2336, 0.3324, 0.2178, 0.3276, 0.2178, 0.3276, 0.2336, 0.3324, 0.2178, 0.1724, 0.2336, 0.1676, 0.2336, 0.1676, 0.2178, 0.1724, 0.2967, 0.1801, 0.3094, 0.1906, 0.3094, 0.1906, 0.2967, 0.1801, 0.25, 0.334, 0.2336, 0.3324, 0.2336, 0.3324, 0.25, 0.334, 0.2033, 0.1801, 0.2178, 0.1724, 0.2178, 0.1724, 0.2033, 0.1801, 0.2822, 0.1724, 0.2967, 0.1801, 0.2967, 0.1801, 0.2822, 0.1724, 0.2664, 0.3324, 0.25, 0.334, 0.25, 0.334, 0.2664, 0.3324, 0.1906, 0.1906, 0.2033, 0.1801, 0.2033, 0.1801, 0.1906, 0.1906, 0.2664, 0.1676, 0.2822, 0.1724, 0.2822, 0.1724, 0.2664, 0.1676, 0.2822, 0.3276, 0.2664, 0.3324, 0.2664, 0.3324, 0.2822, 0.3276, 0.1801, 0.2033, 0.1906, 0.1906, 0.1906, 0.1906, 0.1801, 0.2033, 0.25, 0.166, 0.2664, 0.1676, 0.2664, 0.1676, 0.25, 0.166, 0.2967, 0.3199, 0.2822, 0.3276, 0.2822, 0.3276, 0.2967, 0.3199, 0.1724, 0.2178, 0.1801, 0.2033, 0.1801, 0.2033, 0.1724, 0.2178, 0.3094, 0.3094, 0.2967, 0.3199, 0.2967, 0.3199, 0.3094, 0.3094, 0.1676, 0.2336, 0.1724, 0.2178, 0.1724, 0.2178, 0.1676, 0.2336, 0.3199, 0.2967, 0.3094, 0.3094, 0.3094, 0.3094, 0.3199, 0.2967, 0.166, 0.25, 0.1676, 0.2336, 0.1676, 0.2336, 0.166, 0.25, 0.3276, 0.2822, 0.3199, 0.2967, 0.3199, 0.2967, 0.3276, 0.2822, 0.1676, 0.2664, 0.166, 0.25, 0.166, 0.25, 0.1676, 0.2664, 0.3324, 0.2664, 0.3276, 0.2822, 0.3276, 0.2822, 0.3324, 0.2664, 0.1724, 0.2822, 0.1676, 0.2664, 0.1676, 0.2664, 0.1724, 0.2822, 0.334, 0.25, 0.3324, 0.2664, 0.3324, 0.2664, 0.334, 0.25, 0.1801, 0.2967, 0.1724, 0.2822, 0.1724, 0.2822, 0.1801, 0.2967, 0.3324, 0.2336, 0.334, 0.25, 0.334, 0.25, 0.3324, 0.2336, 0.1906, 0.3094, 0.1801, 0.2967, 0.1801, 0.2967, 0.1906, 0.3094, 0.3276, 0.2178, 0.3324, 0.2336, 0.3324, 0.2336, 0.3276, 0.2178, 0.2033, 0.3199, 0.1906, 0.3094, 0.1906, 0.3094, 0.2033, 0.3199, 0.3199, 0.2033, 0.3276, 0.2178, 0.3276, 0.2178, 0.3199, 0.2033, 0.2178, 0.3276, 0.2033, 0.3199, 0.2033, 0.3199, 0.2178, 0.3276, 0.2664, 0.1676, 0.2822, 0.1724, 0.2822, 0.1724, 0.2664, 0.1676, 0.2822, 0.3276, 0.2664, 0.3324, 0.2664, 0.3324, 0.2822, 0.3276, 0.1801, 0.2033, 0.1906, 0.1906, 0.1906, 0.1906, 0.1801, 0.2033, 0.25, 0.166, 0.2664, 0.1676, 0.2664, 0.1676, 0.25, 0.166, 0.2967, 0.3199, 0.2822, 0.3276, 0.2822, 0.3276, 0.2967, 0.3199, 0.1724, 0.2178, 0.1801, 0.2033, 0.1801, 0.2033, 0.1724, 0.2178, 0.3094, 0.3094, 0.2967, 0.3199, 0.2967, 0.3199, 0.3094, 0.3094, 0.1676, 0.2336, 0.1724, 0.2178, 0.1724, 0.2178, 0.1676, 0.2336, 0.3199, 0.2967, 0.3094, 0.3094, 0.3094, 0.3094, 0.3199, 0.2967, 0.166, 0.25, 0.1676, 0.2336, 0.1676, 0.2336, 0.166, 0.25, 0.3276, 0.2822, 0.3199, 0.2967, 0.3199, 0.2967, 0.3276, 0.2822, 0.1676, 0.2664, 0.166, 0.25, 0.166, 0.25, 0.1676, 0.2664, 0.3324, 0.2664, 0.3276, 0.2822, 0.3276, 0.2822, 0.3324, 0.2664, 0.1724, 0.2822, 0.1676, 0.2664, 0.1676, 0.2664, 0.1724, 0.2822, 0.334, 0.25, 0.3324, 0.2664, 0.3324, 0.2664, 0.334, 0.25, 0.1801, 0.2967, 0.1724, 0.2822, 0.1724, 0.2822, 0.1801, 0.2967, 0.3324, 0.2336, 0.334, 0.25, 0.334, 0.25, 0.3324, 0.2336, 0.1906, 0.3094, 0.1801, 0.2967, 0.1801, 0.2967, 0.1906, 0.3094, 0.3276, 0.2178, 0.3324, 0.2336, 0.3324, 0.2336, 0.3276, 0.2178, 0.2033, 0.3199, 0.1906, 0.3094, 0.1906, 0.3094, 0.2033, 0.3199, 0.3199, 0.2033, 0.3276, 0.2178, 0.3276, 0.2178, 0.3199, 0.2033, 0.2178, 0.3276, 0.2033, 0.3199, 0.2033, 0.3199, 0.2178, 0.3276, 0.2336, 0.1676, 0.25, 0.166, 0.25, 0.166, 0.2336, 0.1676, 0.3094, 0.1906, 0.3199, 0.2033, 0.3199, 0.2033, 0.3094, 0.1906, 0.2336, 0.3324, 0.2178, 0.3276, 0.2178, 0.3276, 0.2336, 0.3324, 0.2178, 0.1724, 0.2336, 0.1676, 0.2336, 0.1676, 0.2178, 0.1724, 0.2967, 0.1801, 0.3094, 0.1906, 0.3094, 0.1906, 0.2967, 0.1801, 0.25, 0.334, 0.2336, 0.3324, 0.2336, 0.3324, 0.25, 0.334, 0.2033, 0.1801, 0.2178, 0.1724, 0.2178, 0.1724, 0.2033, 0.1801, 0.2822, 0.1724, 0.2967, 0.1801, 0.2967, 0.1801, 0.2822, 0.1724, 0.2664, 0.3324, 0.25, 0.334, 0.25, 0.334, 0.2664, 0.3324, 0.3324, 0.2664, 0.3276, 0.2822, 0.3276, 0.2822, 0.3324, 0.2664, 0.1724, 0.2822, 0.1676, 0.2664, 0.1676, 0.2664, 0.1724, 0.2822, 0.334, 0.25, 0.3324, 0.2664, 0.3324, 0.2664, 0.334, 0.25, 0.1801, 0.2967, 0.1724, 0.2822, 0.1724, 0.2822, 0.1801, 0.2967, 0.3324, 0.2336, 0.334, 0.25, 0.334, 0.25, 0.3324, 0.2336, 0.1906, 0.3094, 0.1801, 0.2967, 0.1801, 0.2967, 0.1906, 0.3094, 0.3276, 0.2178, 0.3324, 0.2336, 0.3324, 0.2336, 0.3276, 0.2178, 0.2033, 0.3199, 0.1906, 0.3094, 0.1906, 0.3094, 0.2033, 0.3199, 0.3199, 0.2033, 0.3276, 0.2178, 0.3276, 0.2178, 0.3199, 0.2033, 0.2178, 0.3276, 0.2033, 0.3199, 0.2033, 0.3199, 0.2178, 0.3276, 0.2336, 0.1676, 0.25, 0.166, 0.25, 0.166, 0.2336, 0.1676, 0.3094, 0.1906, 0.3199, 0.2033, 0.3199, 0.2033, 0.3094, 0.1906, 0.2336, 0.3324, 0.2178, 0.3276, 0.2178, 0.3276, 0.2336, 0.3324, 0.2178, 0.1724, 0.2336, 0.1676, 0.2336, 0.1676, 0.2178, 0.1724, 0.2967, 0.1801, 0.3094, 0.1906, 0.3094, 0.1906, 0.2967, 0.1801, 0.25, 0.334, 0.2336, 0.3324, 0.2336, 0.3324, 0.25, 0.334, 0.2033, 0.1801, 0.2178, 0.1724, 0.2178, 0.1724, 0.2033, 0.1801, 0.2822, 0.1724, 0.2967, 0.1801, 0.2967, 0.1801, 0.2822, 0.1724, 0.2664, 0.3324, 0.25, 0.334, 0.25, 0.334, 0.2664, 0.3324, 0.1906, 0.1906, 0.2033, 0.1801, 0.2033, 0.1801, 0.1906, 0.1906, 0.2664, 0.1676, 0.2822, 0.1724, 0.2822, 0.1724, 0.2664, 0.1676, 0.2822, 0.3276, 0.2664, 0.3324, 0.2664, 0.3324, 0.2822, 0.3276, 0.1801, 0.2033, 0.1906, 0.1906, 0.1906, 0.1906, 0.1801, 0.2033, 0.25, 0.166, 0.2664, 0.1676, 0.2664, 0.1676, 0.25, 0.166, 0.2967, 0.3199, 0.2822, 0.3276, 0.2822, 0.3276, 0.2967, 0.3199, 0.1724, 0.2178, 0.1801, 0.2033, 0.1801, 0.2033, 0.1724, 0.2178, 0.3094, 0.3094, 0.2967, 0.3199, 0.2967, 0.3199, 0.3094, 0.3094, 0.1676, 0.2336, 0.1724, 0.2178, 0.1724, 0.2178, 0.1676, 0.2336, 0.3199, 0.2967, 0.3094, 0.3094, 0.3094, 0.3094, 0.3199, 0.2967, 0.166, 0.25, 0.1676, 0.2336, 0.1676, 0.2336, 0.166, 0.25, 0.3276, 0.2822, 0.3199, 0.2967, 0.3199, 0.2967, 0.3276, 0.2822, 0.1676, 0.2664, 0.166, 0.25, 0.166, 0.25, 0.1676, 0.2664, 0.25, 0.166, 0.2664, 0.1676, 0.2822, 0.1724, 0.2967, 0.1801, 0.3094, 0.1906, 0.3199, 0.2033, 0.3276, 0.2178, 0.3324, 0.2336, 0.334, 0.25, 0.3324, 0.2664, 0.3276, 0.2822, 0.3199, 0.2967, 0.3094, 0.3094, 0.2967, 0.3199, 0.2822, 0.3276, 0.2664, 0.3324, 0.25, 0.334, 0.2336, 0.3324, 0.2178, 0.3276, 0.2033, 0.3199, 0.1906, 0.3094, 0.1801, 0.2967, 0.1724, 0.2822, 0.1676, 0.2664, 0.166, 0.25, 0.1676, 0.2336, 0.1724, 0.2178, 0.1801, 0.2033, 0.1906, 0.1906, 0.2033, 0.1801, 0.2178, 0.1724, 0.2336, 0.1676])
me_cylinder.update()

# ---- objects
ob_cube = bpy.data.objects.new('Cube', me_cube_001)
ob_cylinder = bpy.data.objects.new('Cylinder', me_cylinder)

# ---- transforms, parenting, visibility, modifiers, constraints
ob_cube.location = (1.75, 1.0, 1.0)
ob_cube.scale = (1.5, 1.5, 1.0)
ob_cylinder.location = (-0.5, 3.75, 3.25)
ob_cylinder.scale = (0.5, 0.5, 1.0)

# ---- collection membership
col_collection.objects.link(ob_cube)
col_collection.objects.link(ob_cylinder)

# ---- scene / render settings (as saved in the file)
scene.frame_start = 1; scene.frame_end = 250; scene.frame_set(78)
scene.render.engine = 'BLENDER_EEVEE_NEXT'
bpy.context.view_layer.update()

# ---- added for rendering (the .blend has no active camera and no usable light): camera, sun
cam_auto = bpy.data.cameras.new('AutoCamera')
cam_auto.lens = 50.0
cam_auto.sensor_width = 36.0
cam_auto.clip_end = 1000.0
ob_auto_camera = bpy.data.objects.new('AutoCamera', cam_auto)
scene.collection.objects.link(ob_auto_camera)
ob_auto_camera.location = (31.6033, -33.9076, 41.7742)
ob_auto_camera.rotation_euler = (1.09748, -7.21219e-08, 0.694738)
scene.camera = ob_auto_camera
light_auto_sun = bpy.data.lights.new('AutoSun', 'SUN')
light_auto_sun.energy = 3.0
light_auto_sun.angle = 0.0523599
ob_auto_sun = bpy.data.objects.new('AutoSun', light_auto_sun)
scene.collection.objects.link(ob_auto_sun)
ob_auto_sun.rotation_euler = (0.872665, 0.174533, 0.523599)
bpy.context.view_layer.update()
